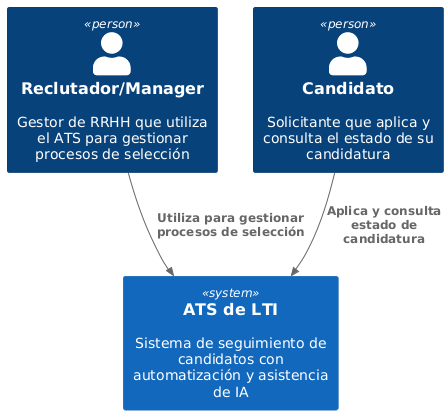

The diagram above was rendered by PlantUML. Its source (embedded in the PNG):
@startuml
!include https://raw.githubusercontent.com/plantuml-stdlib/C4-PlantUML/master/C4_Context.puml

Person(admin, "Reclutador/Manager", "Gestor de RRHH que utiliza el ATS para gestionar procesos de selección")
Person(candidate, "Candidato", "Solicitante que aplica y consulta el estado de su candidatura")

System(ats, "ATS de LTI", "Sistema de seguimiento de candidatos con automatización y asistencia de IA")

Rel(admin, ats, "Utiliza para gestionar procesos de selección")
Rel(candidate, ats, "Aplica y consulta estado de candidatura")
@enduml